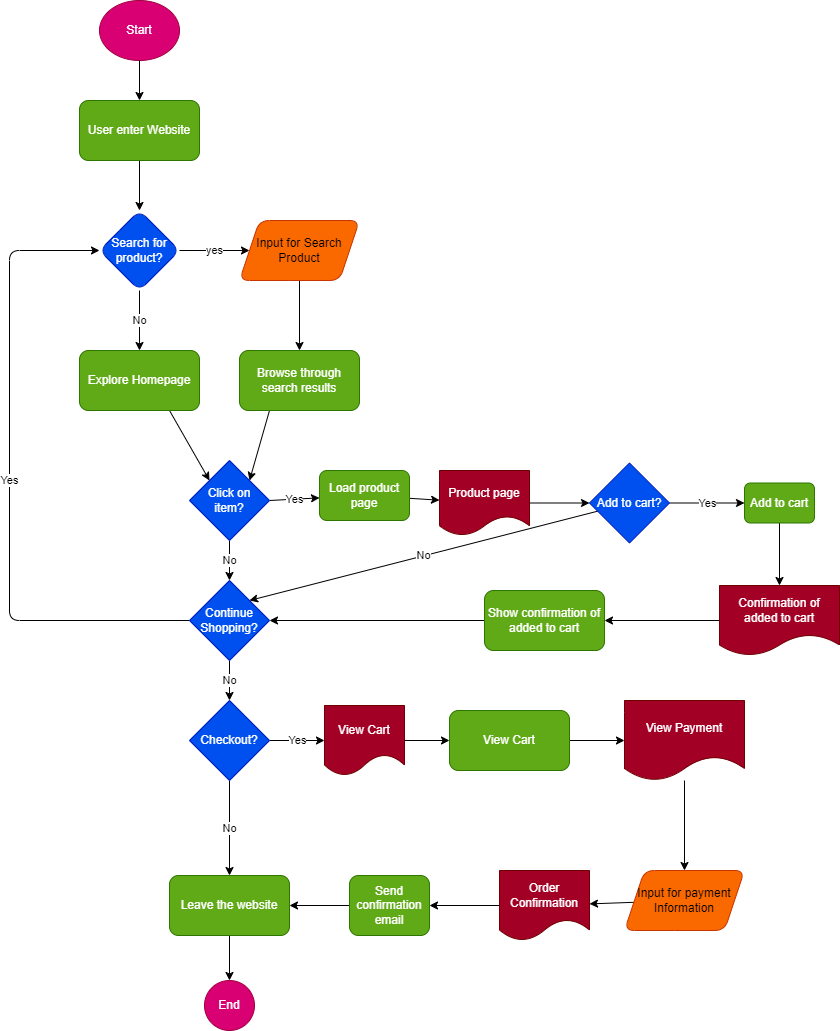

The diagram above was exported from draw.io. Its source (the exported page's mxGraphModel, read from the mxfile embedded in the PNG):
<mxGraphModel dx="659" dy="659" grid="1" gridSize="10" guides="1" tooltips="1" connect="1" arrows="1" fold="1" page="1" pageScale="1" pageWidth="1100" pageHeight="1700" math="0" shadow="0">
  <root>
    <mxCell id="0" />
    <mxCell id="1" parent="0" />
    <mxCell id="2" value="Start" style="ellipse;whiteSpace=wrap;html=1;labelBackgroundColor=none;fillColor=#d80073;fontColor=#ffffff;strokeColor=#A50040;" parent="1" vertex="1">
      <mxGeometry x="130" y="30" width="80" height="60" as="geometry" />
    </mxCell>
    <mxCell id="3" value="" style="endArrow=classic;html=1;exitX=0.5;exitY=1;exitDx=0;exitDy=0;" parent="1" source="2" target="4" edge="1">
      <mxGeometry width="50" height="50" relative="1" as="geometry">
        <mxPoint x="390" y="360" as="sourcePoint" />
        <mxPoint x="170" y="160" as="targetPoint" />
      </mxGeometry>
    </mxCell>
    <mxCell id="6" value="" style="edgeStyle=none;html=1;" parent="1" source="4" target="5" edge="1">
      <mxGeometry relative="1" as="geometry" />
    </mxCell>
    <mxCell id="4" value="User enter Website" style="rounded=1;whiteSpace=wrap;html=1;fillColor=#60a917;fontColor=#ffffff;strokeColor=#2D7600;" parent="1" vertex="1">
      <mxGeometry x="110" y="130" width="120" height="60" as="geometry" />
    </mxCell>
    <mxCell id="8" value="yes" style="edgeStyle=none;html=1;" parent="1" source="5" target="7" edge="1">
      <mxGeometry relative="1" as="geometry" />
    </mxCell>
    <mxCell id="10" value="No" style="edgeStyle=none;html=1;" parent="1" source="5" target="13" edge="1">
      <mxGeometry relative="1" as="geometry">
        <mxPoint x="170" y="370" as="targetPoint" />
      </mxGeometry>
    </mxCell>
    <mxCell id="5" value="Search for product?" style="rhombus;whiteSpace=wrap;html=1;rounded=1;fillColor=#0050ef;fontColor=#ffffff;strokeColor=#001DBC;" parent="1" vertex="1">
      <mxGeometry x="130" y="240" width="80" height="80" as="geometry" />
    </mxCell>
    <mxCell id="15" value="" style="edgeStyle=none;html=1;" parent="1" source="7" target="14" edge="1">
      <mxGeometry relative="1" as="geometry" />
    </mxCell>
    <mxCell id="7" value="Input for Search Product" style="shape=parallelogram;perimeter=parallelogramPerimeter;whiteSpace=wrap;html=1;fixedSize=1;rounded=1;fillColor=#fa6800;fontColor=#000000;strokeColor=#C73500;" parent="1" vertex="1">
      <mxGeometry x="270" y="250" width="120" height="60" as="geometry" />
    </mxCell>
    <mxCell id="16" style="edgeStyle=none;html=1;exitX=1;exitY=1;exitDx=0;exitDy=0;startArrow=none;" parent="1" source="18" edge="1">
      <mxGeometry relative="1" as="geometry">
        <mxPoint x="240" y="510" as="targetPoint" />
      </mxGeometry>
    </mxCell>
    <mxCell id="20" style="edgeStyle=none;html=1;exitX=0.75;exitY=1;exitDx=0;exitDy=0;entryX=0;entryY=0;entryDx=0;entryDy=0;" parent="1" source="13" target="18" edge="1">
      <mxGeometry relative="1" as="geometry" />
    </mxCell>
    <mxCell id="13" value="Explore Homepage" style="rounded=1;whiteSpace=wrap;html=1;fillColor=#60a917;fontColor=#ffffff;strokeColor=#2D7600;" parent="1" vertex="1">
      <mxGeometry x="110" y="380" width="120" height="60" as="geometry" />
    </mxCell>
    <mxCell id="17" style="edgeStyle=none;html=1;exitX=0.25;exitY=1;exitDx=0;exitDy=0;entryX=1;entryY=0;entryDx=0;entryDy=0;" parent="1" source="14" target="18" edge="1">
      <mxGeometry relative="1" as="geometry">
        <mxPoint x="400" y="500" as="targetPoint" />
      </mxGeometry>
    </mxCell>
    <mxCell id="14" value="Browse through search results" style="whiteSpace=wrap;html=1;rounded=1;fillColor=#60a917;fontColor=#ffffff;strokeColor=#2D7600;" parent="1" vertex="1">
      <mxGeometry x="270" y="380" width="120" height="60" as="geometry" />
    </mxCell>
    <mxCell id="21" value="Yes" style="edgeStyle=none;html=1;exitX=1;exitY=0.5;exitDx=0;exitDy=0;" parent="1" source="18" target="23" edge="1">
      <mxGeometry relative="1" as="geometry">
        <mxPoint x="360" y="530" as="targetPoint" />
      </mxGeometry>
    </mxCell>
    <mxCell id="22" value="No" style="edgeStyle=none;html=1;exitX=0.5;exitY=1;exitDx=0;exitDy=0;entryX=0.5;entryY=0;entryDx=0;entryDy=0;" parent="1" source="18" target="38" edge="1">
      <mxGeometry relative="1" as="geometry">
        <mxPoint x="260" y="630" as="targetPoint" />
      </mxGeometry>
    </mxCell>
    <mxCell id="18" value="Click on &lt;br&gt;item?" style="rhombus;whiteSpace=wrap;html=1;fillColor=#0050ef;fontColor=#ffffff;strokeColor=#001DBC;" parent="1" vertex="1">
      <mxGeometry x="220" y="490" width="80" height="80" as="geometry" />
    </mxCell>
    <mxCell id="25" value="" style="edgeStyle=none;html=1;" parent="1" source="23" target="26" edge="1">
      <mxGeometry relative="1" as="geometry">
        <mxPoint x="505" y="525" as="targetPoint" />
      </mxGeometry>
    </mxCell>
    <mxCell id="23" value="Load product page" style="rounded=1;whiteSpace=wrap;html=1;fillColor=#60a917;fontColor=#ffffff;strokeColor=#2D7600;" parent="1" vertex="1">
      <mxGeometry x="350" y="500" width="90" height="50" as="geometry" />
    </mxCell>
    <mxCell id="28" value="" style="edgeStyle=none;html=1;" parent="1" source="26" target="27" edge="1">
      <mxGeometry relative="1" as="geometry" />
    </mxCell>
    <mxCell id="26" value="Product page" style="shape=document;whiteSpace=wrap;html=1;boundedLbl=1;fillColor=#a20025;fontColor=#ffffff;strokeColor=#6F0000;" parent="1" vertex="1">
      <mxGeometry x="470" y="500" width="90" height="65" as="geometry" />
    </mxCell>
    <mxCell id="32" value="No" style="edgeStyle=none;html=1;entryX=1;entryY=0;entryDx=0;entryDy=0;" parent="1" source="27" target="38" edge="1">
      <mxGeometry relative="1" as="geometry">
        <mxPoint x="310" y="639.6875" as="targetPoint" />
      </mxGeometry>
    </mxCell>
    <mxCell id="33" value="Yes" style="edgeStyle=none;html=1;exitX=1;exitY=0.5;exitDx=0;exitDy=0;" parent="1" source="27" target="34" edge="1">
      <mxGeometry relative="1" as="geometry">
        <mxPoint x="760" y="532.6666666666667" as="targetPoint" />
      </mxGeometry>
    </mxCell>
    <mxCell id="27" value="Add to cart?" style="rhombus;whiteSpace=wrap;html=1;fillColor=#0050ef;fontColor=#ffffff;strokeColor=#001DBC;" parent="1" vertex="1">
      <mxGeometry x="620" y="492.5" width="80" height="80" as="geometry" />
    </mxCell>
    <mxCell id="36" value="" style="edgeStyle=none;html=1;entryX=1;entryY=0.5;entryDx=0;entryDy=0;" parent="1" source="73" target="38" edge="1">
      <mxGeometry relative="1" as="geometry">
        <mxPoint x="550" y="650" as="sourcePoint" />
        <mxPoint x="310" y="653" as="targetPoint" />
      </mxGeometry>
    </mxCell>
    <mxCell id="35" value="" style="edgeStyle=none;html=1;entryX=0.5;entryY=0;entryDx=0;entryDy=0;" parent="1" source="34" target="72" edge="1">
      <mxGeometry relative="1" as="geometry">
        <mxPoint x="810" y="620" as="targetPoint" />
      </mxGeometry>
    </mxCell>
    <mxCell id="34" value="Add to cart" style="rounded=1;whiteSpace=wrap;html=1;fillColor=#60a917;fontColor=#ffffff;strokeColor=#2D7600;" parent="1" vertex="1">
      <mxGeometry x="775" y="512.5" width="70" height="40" as="geometry" />
    </mxCell>
    <mxCell id="40" value="Yes" style="edgeStyle=none;html=1;exitX=0;exitY=0.5;exitDx=0;exitDy=0;entryX=0;entryY=0.5;entryDx=0;entryDy=0;" parent="1" source="38" target="5" edge="1">
      <mxGeometry relative="1" as="geometry">
        <Array as="points">
          <mxPoint x="40" y="650" />
          <mxPoint x="40" y="280" />
        </Array>
      </mxGeometry>
    </mxCell>
    <mxCell id="42" value="No" style="edgeStyle=none;html=1;" parent="1" source="38" target="41" edge="1">
      <mxGeometry relative="1" as="geometry" />
    </mxCell>
    <mxCell id="38" value="Continue Shopping?" style="rhombus;whiteSpace=wrap;html=1;fillColor=#0050ef;fontColor=#ffffff;strokeColor=#001DBC;" parent="1" vertex="1">
      <mxGeometry x="220" y="610" width="80" height="80" as="geometry" />
    </mxCell>
    <mxCell id="52" value="Yes" style="edgeStyle=none;html=1;" parent="1" source="41" target="51" edge="1">
      <mxGeometry relative="1" as="geometry" />
    </mxCell>
    <mxCell id="67" value="No" style="edgeStyle=none;html=1;" parent="1" source="41" target="68" edge="1">
      <mxGeometry relative="1" as="geometry">
        <mxPoint x="260" y="890" as="targetPoint" />
      </mxGeometry>
    </mxCell>
    <mxCell id="41" value="Checkout?" style="rhombus;whiteSpace=wrap;html=1;fillColor=#0050ef;fontColor=#ffffff;strokeColor=#001DBC;" parent="1" vertex="1">
      <mxGeometry x="220" y="730" width="80" height="80" as="geometry" />
    </mxCell>
    <mxCell id="57" value="" style="edgeStyle=none;html=1;" parent="1" source="51" target="56" edge="1">
      <mxGeometry relative="1" as="geometry" />
    </mxCell>
    <mxCell id="51" value="View Cart" style="shape=document;whiteSpace=wrap;html=1;boundedLbl=1;fillColor=#a20025;fontColor=#ffffff;strokeColor=#6F0000;" parent="1" vertex="1">
      <mxGeometry x="355" y="735" width="80" height="70" as="geometry" />
    </mxCell>
    <mxCell id="59" value="" style="edgeStyle=none;html=1;" parent="1" source="56" target="58" edge="1">
      <mxGeometry relative="1" as="geometry" />
    </mxCell>
    <mxCell id="56" value="View Cart" style="rounded=1;whiteSpace=wrap;html=1;fillColor=#60a917;fontColor=#ffffff;strokeColor=#2D7600;" parent="1" vertex="1">
      <mxGeometry x="480" y="740" width="120" height="60" as="geometry" />
    </mxCell>
    <mxCell id="61" value="" style="edgeStyle=none;html=1;" parent="1" source="58" target="60" edge="1">
      <mxGeometry relative="1" as="geometry" />
    </mxCell>
    <mxCell id="58" value="View Payment" style="shape=document;whiteSpace=wrap;html=1;boundedLbl=1;rounded=1;fillColor=#a20025;fontColor=#ffffff;strokeColor=#6F0000;" parent="1" vertex="1">
      <mxGeometry x="655" y="730" width="120" height="80" as="geometry" />
    </mxCell>
    <mxCell id="63" value="" style="edgeStyle=none;html=1;" parent="1" source="60" target="62" edge="1">
      <mxGeometry relative="1" as="geometry" />
    </mxCell>
    <mxCell id="60" value="Input for payment Information" style="shape=parallelogram;perimeter=parallelogramPerimeter;whiteSpace=wrap;html=1;fixedSize=1;rounded=1;fillColor=#fa6800;fontColor=#000000;strokeColor=#C73500;" parent="1" vertex="1">
      <mxGeometry x="655" y="900" width="120" height="60" as="geometry" />
    </mxCell>
    <mxCell id="65" value="" style="edgeStyle=none;html=1;" parent="1" source="62" target="64" edge="1">
      <mxGeometry relative="1" as="geometry" />
    </mxCell>
    <mxCell id="62" value="Order Confirmation" style="shape=document;whiteSpace=wrap;html=1;boundedLbl=1;rounded=1;fillColor=#a20025;fontColor=#ffffff;strokeColor=#6F0000;" parent="1" vertex="1">
      <mxGeometry x="530" y="900" width="90" height="70" as="geometry" />
    </mxCell>
    <mxCell id="69" value="" style="edgeStyle=none;html=1;" parent="1" source="64" target="68" edge="1">
      <mxGeometry relative="1" as="geometry" />
    </mxCell>
    <mxCell id="64" value="Send confirmation email" style="whiteSpace=wrap;html=1;rounded=1;fillColor=#60a917;fontColor=#ffffff;strokeColor=#2D7600;" parent="1" vertex="1">
      <mxGeometry x="380" y="905" width="80" height="60" as="geometry" />
    </mxCell>
    <mxCell id="71" value="" style="edgeStyle=none;html=1;" parent="1" source="68" target="70" edge="1">
      <mxGeometry relative="1" as="geometry" />
    </mxCell>
    <mxCell id="68" value="Leave the website" style="rounded=1;whiteSpace=wrap;html=1;fillColor=#60a917;fontColor=#ffffff;strokeColor=#2D7600;" parent="1" vertex="1">
      <mxGeometry x="200" y="905" width="120" height="60" as="geometry" />
    </mxCell>
    <mxCell id="70" value="End" style="ellipse;whiteSpace=wrap;html=1;rounded=1;fillColor=#d80073;fontColor=#ffffff;strokeColor=#A50040;" parent="1" vertex="1">
      <mxGeometry x="235" y="1010" width="50" height="50" as="geometry" />
    </mxCell>
    <mxCell id="74" style="edgeStyle=none;html=1;exitX=0;exitY=0.5;exitDx=0;exitDy=0;entryX=1;entryY=0.5;entryDx=0;entryDy=0;" parent="1" source="72" target="73" edge="1">
      <mxGeometry relative="1" as="geometry" />
    </mxCell>
    <mxCell id="72" value="Confirmation of added to cart" style="shape=document;whiteSpace=wrap;html=1;boundedLbl=1;labelBackgroundColor=none;fillColor=#a20025;fontColor=#ffffff;strokeColor=#6F0000;" parent="1" vertex="1">
      <mxGeometry x="750" y="615" width="120" height="70" as="geometry" />
    </mxCell>
    <mxCell id="73" value="Show confirmation of added to cart" style="rounded=1;whiteSpace=wrap;html=1;labelBackgroundColor=none;fillColor=#60a917;fontColor=#ffffff;strokeColor=#2D7600;" parent="1" vertex="1">
      <mxGeometry x="515" y="620" width="120" height="60" as="geometry" />
    </mxCell>
  </root>
</mxGraphModel>